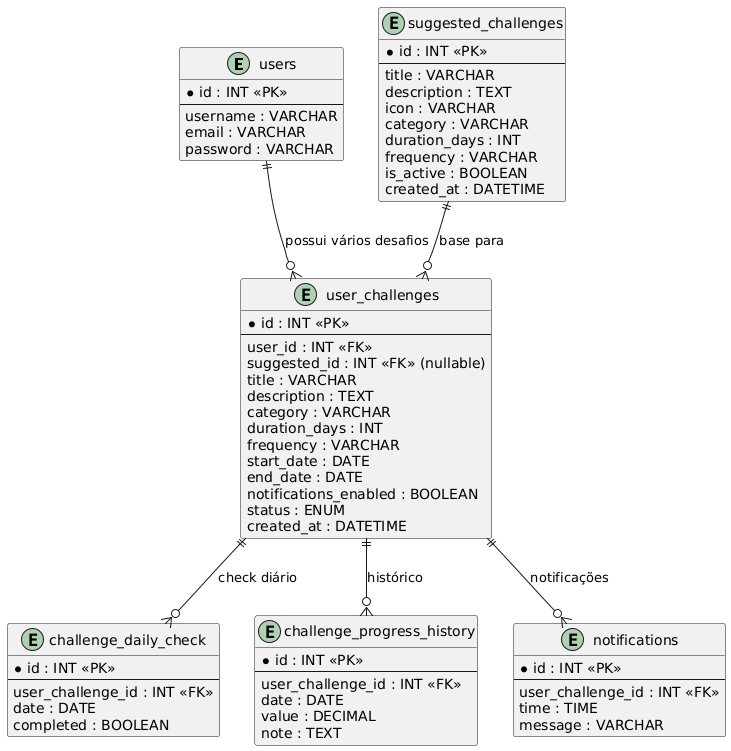

The diagram above was rendered by PlantUML. Its source (embedded in the PNG):
@startuml
entity "users" as users {
    * id : INT <<PK>>
    ---
    username : VARCHAR
    email : VARCHAR
    password : VARCHAR
}

entity "suggested_challenges" as suggested {
    * id : INT <<PK>>
    ---
    title : VARCHAR
    description : TEXT
    icon : VARCHAR
    category : VARCHAR
    duration_days : INT
    frequency : VARCHAR
    is_active : BOOLEAN
    created_at : DATETIME
}

entity "user_challenges" as u_ch {
    * id : INT <<PK>>
    ---
    user_id : INT <<FK>>
    suggested_id : INT <<FK>> (nullable)
    title : VARCHAR
    description : TEXT
    category : VARCHAR
    duration_days : INT
    frequency : VARCHAR
    start_date : DATE
    end_date : DATE
    notifications_enabled : BOOLEAN
    status : ENUM
    created_at : DATETIME
}

entity "challenge_daily_check" as daily {
    * id : INT <<PK>>
    ---
    user_challenge_id : INT <<FK>>
    date : DATE
    completed : BOOLEAN
}

entity "challenge_progress_history" as progress {
    * id : INT <<PK>>
    ---
    user_challenge_id : INT <<FK>>
    date : DATE
    value : DECIMAL
    note : TEXT
}

entity "notifications" as notif {
    * id : INT <<PK>>
    ---
    user_challenge_id : INT <<FK>>
    time : TIME
    message : VARCHAR
}

' RELATIONSHIPS
users ||--o{ u_ch : "possui vários desafios"
suggested ||--o{ u_ch : "base para"
u_ch ||--o{ daily : "check diário"
u_ch ||--o{ progress : "histórico"
u_ch ||--o{ notif : "notificações"
@enduml